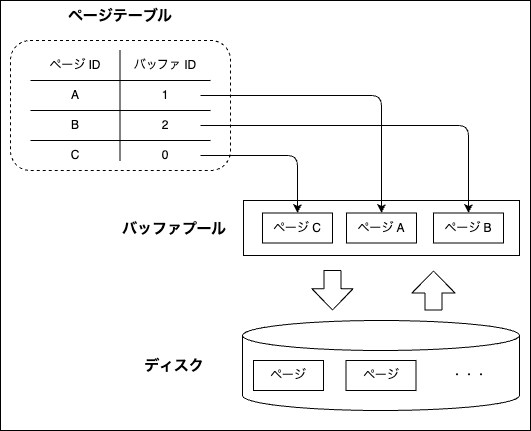

The diagram above was exported from draw.io. Its source (the exported page's mxGraphModel, read from the mxfile embedded in the PNG):
<mxGraphModel dx="604" dy="827" grid="1" gridSize="10" guides="1" tooltips="1" connect="1" arrows="1" fold="1" page="1" pageScale="1" pageWidth="827" pageHeight="1169" math="0" shadow="0">
  <root>
    <mxCell id="0" />
    <mxCell id="1" parent="0" />
    <mxCell id="34" value="" style="rounded=0;whiteSpace=wrap;html=1;" vertex="1" parent="1">
      <mxGeometry x="160" y="240" width="530" height="430" as="geometry" />
    </mxCell>
    <mxCell id="2" value="" style="rounded=1;whiteSpace=wrap;html=1;dashed=1;" parent="1" vertex="1">
      <mxGeometry x="170" y="280" width="220" height="130" as="geometry" />
    </mxCell>
    <mxCell id="3" value="" style="endArrow=none;html=1;" parent="1" edge="1">
      <mxGeometry width="50" height="50" relative="1" as="geometry">
        <mxPoint x="370" y="320" as="sourcePoint" />
        <mxPoint x="190" y="320" as="targetPoint" />
      </mxGeometry>
    </mxCell>
    <mxCell id="4" value="" style="endArrow=none;html=1;" parent="1" edge="1">
      <mxGeometry width="50" height="50" relative="1" as="geometry">
        <mxPoint x="370" y="350" as="sourcePoint" />
        <mxPoint x="190" y="350" as="targetPoint" />
      </mxGeometry>
    </mxCell>
    <mxCell id="5" value="" style="endArrow=none;html=1;" parent="1" edge="1">
      <mxGeometry width="50" height="50" relative="1" as="geometry">
        <mxPoint x="370" y="380" as="sourcePoint" />
        <mxPoint x="190" y="380" as="targetPoint" />
      </mxGeometry>
    </mxCell>
    <mxCell id="6" value="" style="endArrow=none;html=1;" parent="1" edge="1">
      <mxGeometry width="50" height="50" relative="1" as="geometry">
        <mxPoint x="279.5" y="400" as="sourcePoint" />
        <mxPoint x="279.5" y="290" as="targetPoint" />
      </mxGeometry>
    </mxCell>
    <mxCell id="7" value="ページ ID" style="text;html=1;align=center;verticalAlign=middle;whiteSpace=wrap;rounded=0;" parent="1" vertex="1">
      <mxGeometry x="200" y="290" width="70" height="30" as="geometry" />
    </mxCell>
    <mxCell id="8" value="バッファ ID" style="text;html=1;align=center;verticalAlign=middle;whiteSpace=wrap;rounded=0;" parent="1" vertex="1">
      <mxGeometry x="290" y="290" width="70" height="30" as="geometry" />
    </mxCell>
    <mxCell id="9" value="A" style="text;html=1;align=center;verticalAlign=middle;whiteSpace=wrap;rounded=0;" parent="1" vertex="1">
      <mxGeometry x="200" y="320" width="70" height="30" as="geometry" />
    </mxCell>
    <mxCell id="10" value="B" style="text;html=1;align=center;verticalAlign=middle;whiteSpace=wrap;rounded=0;" parent="1" vertex="1">
      <mxGeometry x="200" y="350" width="70" height="30" as="geometry" />
    </mxCell>
    <mxCell id="13" value="C" style="text;html=1;align=center;verticalAlign=middle;whiteSpace=wrap;rounded=0;" parent="1" vertex="1">
      <mxGeometry x="200" y="380" width="70" height="30" as="geometry" />
    </mxCell>
    <mxCell id="14" value="0" style="text;html=1;align=center;verticalAlign=middle;whiteSpace=wrap;rounded=0;" parent="1" vertex="1">
      <mxGeometry x="290" y="380" width="70" height="30" as="geometry" />
    </mxCell>
    <mxCell id="15" value="2" style="text;html=1;align=center;verticalAlign=middle;whiteSpace=wrap;rounded=0;" parent="1" vertex="1">
      <mxGeometry x="290" y="350" width="70" height="30" as="geometry" />
    </mxCell>
    <mxCell id="16" value="1" style="text;html=1;align=center;verticalAlign=middle;whiteSpace=wrap;rounded=0;" parent="1" vertex="1">
      <mxGeometry x="290" y="320" width="70" height="30" as="geometry" />
    </mxCell>
    <mxCell id="17" value="" style="rounded=0;whiteSpace=wrap;html=1;" parent="1" vertex="1">
      <mxGeometry x="403" y="440" width="276" height="55" as="geometry" />
    </mxCell>
    <mxCell id="18" value="ページ C" style="rounded=0;whiteSpace=wrap;html=1;" parent="1" vertex="1">
      <mxGeometry x="422" y="452.5" width="70" height="30" as="geometry" />
    </mxCell>
    <mxCell id="19" value="ページ B" style="rounded=0;whiteSpace=wrap;html=1;" parent="1" vertex="1">
      <mxGeometry x="593" y="452.5" width="70" height="30" as="geometry" />
    </mxCell>
    <mxCell id="20" value="ページ A" style="rounded=0;whiteSpace=wrap;html=1;" parent="1" vertex="1">
      <mxGeometry x="506" y="452.5" width="70" height="30" as="geometry" />
    </mxCell>
    <mxCell id="21" value="" style="shape=cylinder3;whiteSpace=wrap;html=1;boundedLbl=1;backgroundOutline=1;size=15;" parent="1" vertex="1">
      <mxGeometry x="402" y="560" width="277" height="90" as="geometry" />
    </mxCell>
    <mxCell id="22" value="ページ" style="rounded=0;whiteSpace=wrap;html=1;" parent="1" vertex="1">
      <mxGeometry x="413" y="600" width="70" height="30" as="geometry" />
    </mxCell>
    <mxCell id="23" value="ページ" style="rounded=0;whiteSpace=wrap;html=1;" parent="1" vertex="1">
      <mxGeometry x="505.5" y="600" width="70" height="30" as="geometry" />
    </mxCell>
    <mxCell id="24" value="・・・" style="text;html=1;align=center;verticalAlign=middle;whiteSpace=wrap;rounded=0;" parent="1" vertex="1">
      <mxGeometry x="599" y="600" width="60" height="30" as="geometry" />
    </mxCell>
    <mxCell id="25" value="&lt;b&gt;&lt;font style=&quot;font-size: 15px;&quot;&gt;ページテーブル&lt;/font&gt;&lt;/b&gt;" style="text;html=1;align=center;verticalAlign=middle;whiteSpace=wrap;rounded=0;" parent="1" vertex="1">
      <mxGeometry x="225" y="240" width="110" height="30" as="geometry" />
    </mxCell>
    <mxCell id="26" value="&lt;span style=&quot;font-size: 15px;&quot;&gt;&lt;b&gt;バッファプール&lt;/b&gt;&lt;/span&gt;&lt;span style=&quot;font-family: monospace; font-size: 0px; text-align: start; text-wrap-mode: nowrap;&quot;&gt;%3CmxGraphModel%3E%3Croot%3E%3CmxCell%20id%3D%220%22%2F%3E%3CmxCell%20id%3D%221%22%20parent%3D%220%22%2F%3E%3CmxCell%20id%3D%222%22%20value%3D%22%26lt%3Bb%26gt%3B%26lt%3Bfont%20style%3D%26quot%3Bfont-size%3A%2015px%3B%26quot%3B%26gt%3B%E3%83%9A%E3%83%BC%E3%82%B8%E3%83%86%E3%83%BC%E3%83%96%E3%83%AB%26lt%3B%2Ffont%26gt%3B%26lt%3B%2Fb%26gt%3B%22%20style%3D%22text%3Bhtml%3D1%3Balign%3Dcenter%3BverticalAlign%3Dmiddle%3BwhiteSpace%3Dwrap%3Brounded%3D0%3B%22%20vertex%3D%221%22%20parent%3D%221%22%3E%3CmxGeometry%20x%3D%22390%22%20y%3D%22260%22%20width%3D%22110%22%20height%3D%2230%22%20as%3D%22geometry%22%2F%3E%3C%2FmxCell%3E%3C%2Froot%3E%3C%2FmxGraphModel%3E&lt;/span&gt;" style="text;html=1;align=center;verticalAlign=middle;whiteSpace=wrap;rounded=0;" parent="1" vertex="1">
      <mxGeometry x="279" y="452.5" width="110" height="30" as="geometry" />
    </mxCell>
    <mxCell id="27" value="&lt;span style=&quot;font-size: 15px;&quot;&gt;&lt;b&gt;ディスク&lt;/b&gt;&lt;/span&gt;" style="text;html=1;align=center;verticalAlign=middle;whiteSpace=wrap;rounded=0;" parent="1" vertex="1">
      <mxGeometry x="279" y="590" width="110" height="30" as="geometry" />
    </mxCell>
    <mxCell id="28" value="" style="endArrow=classic;html=1;edgeStyle=orthogonalEdgeStyle;" parent="1" source="14" target="18" edge="1">
      <mxGeometry width="50" height="50" relative="1" as="geometry">
        <mxPoint x="420" y="450" as="sourcePoint" />
        <mxPoint x="470" y="400" as="targetPoint" />
      </mxGeometry>
    </mxCell>
    <mxCell id="29" value="" style="endArrow=classic;html=1;edgeStyle=orthogonalEdgeStyle;" parent="1" source="16" target="20" edge="1">
      <mxGeometry width="50" height="50" relative="1" as="geometry">
        <mxPoint x="420" y="450" as="sourcePoint" />
        <mxPoint x="470" y="400" as="targetPoint" />
      </mxGeometry>
    </mxCell>
    <mxCell id="30" value="" style="endArrow=classic;html=1;edgeStyle=orthogonalEdgeStyle;" parent="1" source="15" target="19" edge="1">
      <mxGeometry width="50" height="50" relative="1" as="geometry">
        <mxPoint x="355" y="360" as="sourcePoint" />
        <mxPoint x="531" y="493" as="targetPoint" />
      </mxGeometry>
    </mxCell>
    <mxCell id="32" value="" style="shape=flexArrow;endArrow=classic;html=1;endWidth=23;endSize=6.74;width=17;" parent="1" edge="1">
      <mxGeometry width="50" height="50" relative="1" as="geometry">
        <mxPoint x="492" y="509.5" as="sourcePoint" />
        <mxPoint x="492" y="550" as="targetPoint" />
      </mxGeometry>
    </mxCell>
    <mxCell id="33" value="" style="shape=flexArrow;endArrow=classic;html=1;endWidth=25;endSize=7;width=17;" parent="1" edge="1">
      <mxGeometry width="50" height="50" relative="1" as="geometry">
        <mxPoint x="593" y="550" as="sourcePoint" />
        <mxPoint x="593" y="510" as="targetPoint" />
      </mxGeometry>
    </mxCell>
  </root>
</mxGraphModel>